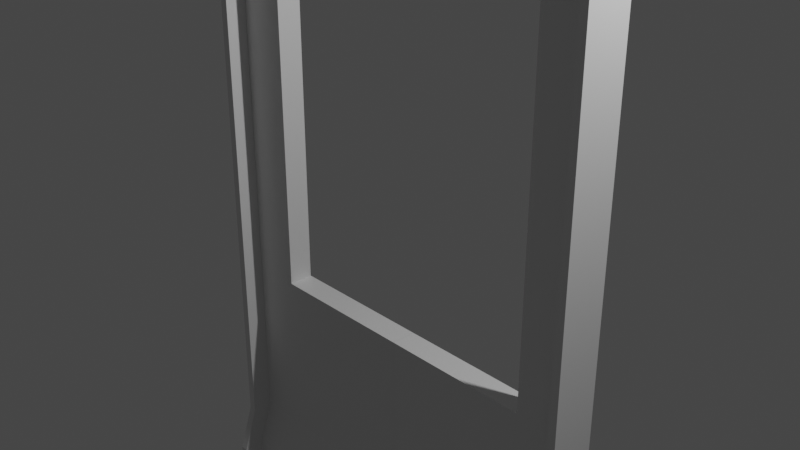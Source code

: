 # Source: SovietWindow.blend  (saved by Blender 2.80.75; exported with 4.5.12 LTS)
import bpy
from mathutils import Matrix  # noqa: F401  (used for matrix-valued properties, if any)

bpy.ops.wm.read_factory_settings(use_empty=True)
scene = bpy.context.scene
scene.name = 'Scene'

# ---- collections
col_collection = bpy.data.collections.new('Collection'); scene.collection.children.link(col_collection)

# ---- materials (node trees are filled in below, after node groups)
mat_material_003 = bpy.data.materials.new('Material.003')
mat_material_003.alpha_threshold = 0.0
mat_material_003.use_transparent_shadow = False
mat_material_003.line_color = (0.0, 0.0, 0.0, 1.0)

# ---- material node trees
mat_material_003.use_nodes = True; mat_material_003.node_tree.nodes.clear()
_N = mat_material_003.node_tree.nodes; _L = mat_material_003.node_tree.links
n0 = _N.new('ShaderNodeOutputMaterial'); n0.name = 'Material Output'; n0.location = (300, 300)
n1 = _N.new('ShaderNodeBsdfPrincipled'); n1.name = 'Principled BSDF'; n1.location = (10, 300)
n1.distribution = 'GGX'
n1.subsurface_method = 'BURLEY'
n1.inputs[2].default_value = 0.4
n1.inputs[3].default_value = 1.45
n1.inputs[27].default_value = (0.0, 0.0, 0.0, 1.0)
n1.inputs[28].default_value = 1.0
_L.new(n1.outputs[0], n0.inputs[0])
n0.is_active_output = True

# ---- world
world_world = bpy.data.worlds.new('World'); scene.world = world_world
world_world.use_nodes = True; world_world.node_tree.nodes.clear()
_N = world_world.node_tree.nodes; _L = world_world.node_tree.links
n0 = _N.new('ShaderNodeOutputWorld'); n0.name = 'World Output'; n0.location = (300, 300)
n1 = _N.new('ShaderNodeBackground'); n1.name = 'Background'; n1.location = (10, 300)
n1.inputs[0].default_value = (0.05088, 0.05088, 0.05088, 1.0)
_L.new(n1.outputs[0], n0.inputs[0])
n0.is_active_output = True
world_world.color = (0.05088, 0.05088, 0.05088)
world_world.use_sun_shadow = False
world_world.sun_shadow_jitter_overblur = 0.0

# ---- cameras
cam_camera = bpy.data.cameras.new('Camera')
cam_camera.clip_end = 100.0
cam_camera.ortho_scale = 7.314

# ---- lights
light_light = bpy.data.lights.new('Light', 'POINT')
light_light.transmission_factor = 0.0
light_light.energy = 1000.0
light_light.shadow_soft_size = 0.1
light_light.shadow_maximum_resolution = 0.006
light_light.use_absolute_resolution = True

# ---- meshes
me_cube_003 = bpy.data.meshes.new('Cube.003')
me_cube_003.from_pydata([(0.05258, 1.0, 1.0), (0.05258, 1.0, -1.0), (0.05258, -3.981, 1.0), (0.05258, -1.0, -1.0), (-1.947, 1.0, 1.0), (-1.947, 1.0, -1.0), (-1.947, -3.981, 1.0), (-1.947, -1.0, -1.0), (-1.396, 1.0, -1.0), (-1.396, -3.981, 1.0), (-1.396, -1.0, -1.0), (-1.396, 1.0, 1.0), (0.05258, 1.0, -0.2661), (-1.947, -1.0, -0.2661), (0.05258, -1.0, -0.2661), (-1.947, 1.0, -0.2661), (-1.396, 1.0, -0.2661), (-1.396, -1.0, -0.2661), (-1.947, -1.0, 0.8705), (0.05258, 1.0, 0.8705), (0.05258, -1.0, 0.8705), (-1.947, 1.0, 0.8705), (-1.396, 1.0, 0.8705), (-1.396, -1.0, 0.8705), (0.05258, 1.0, -0.7438), (0.05258, -1.0, -0.6416), (-1.947, 1.0, -0.7438), (-1.396, 1.0, -0.7438), (-1.396, -1.0, -0.6416), (-1.947, -1.0, -0.6416), (0.05258, -2.204, -0.7438), (0.05258, -2.204, -1.0), (-1.396, -2.204, -1.0), (-1.947, -2.204, -1.0), (-1.396, -2.204, -0.7438), (-1.947, -2.204, -0.7438), (0.05258, -2.204, -0.7438), (0.05258, -2.204, -1.0), (-1.396, -2.204, -1.0), (-1.947, -2.204, -1.0), (-1.396, -2.204, -0.7438), (-1.947, -2.204, -0.7438), (-1.947, -3.981, 0.9103), (0.05258, 1.0, 0.9103), (0.05258, -3.981, 0.9103), (-1.947, 1.0, 0.9103), (-1.396, 1.0, 0.9103), (-1.396, -3.981, 0.9103), (-1.872, 1.0, -1.0), (-1.872, -3.981, 1.0), (-1.872, -1.0, -1.0), (-1.872, 1.0, 1.0), (-1.872, 1.0, -0.2661), (-1.872, -1.0, -0.2661), (-1.872, 1.0, 0.8705), (-1.872, -1.0, 0.8705), (-1.872, -1.0, -0.6416), (-1.872, 1.0, -0.7438), (-1.872, -2.204, -1.0), (-1.872, -2.204, -0.7438), (-1.872, -2.204, -1.0), (-1.872, -2.204, -0.7438), (-1.872, 1.0, 0.9103), (-1.872, -3.981, 0.9103), (-1.947, -5.677, 0.9103), (-1.947, -5.677, 1.0), (-1.872, -5.677, 1.0), (-1.947, -2.696, -0.6416), (-1.947, -2.696, -0.2662), (-1.872, -2.696, -0.2662), (-1.947, -2.696, 0.8705), (-1.872, -2.696, 0.8705), (-1.872, -2.696, -0.6416), (-1.872, -3.899, -0.7438), (-1.947, -3.899, -0.7438), (-1.947, -3.899, -1.0), (-1.947, -3.899, -0.7438), (-1.872, -3.899, -0.7438), (-1.872, -5.677, 0.9103), (-1.872, -3.899, -1.0), (-1.947, -5.677, 0.9103), (-1.947, -5.677, 1.0), (-1.872, -5.677, 1.0), (-1.947, -2.696, -0.6416), (-1.947, -2.696, -0.2662), (-1.872, -2.696, -0.2662), (-1.947, -2.696, 0.8705), (-1.872, -2.696, 0.8705), (-1.872, -2.696, -0.6416), (-1.872, -3.899, -0.7438), (-1.947, -3.899, -0.7438), (-1.947, -3.899, -1.0), (-1.947, -3.899, -0.7438), (-1.872, -3.899, -0.7438), (-1.872, -5.677, 0.9103), (-1.872, -3.899, -1.0), (0.05185, 1.0, 1.0), (0.05185, 1.0, -1.0), (0.05185, -3.981, 1.0), (0.05185, -1.0, -1.0), (2.052, 1.0, 1.0), (2.052, 1.0, -1.0), (2.052, -3.981, 1.0), (2.052, -1.0, -1.0), (1.5, 1.0, -1.0), (1.5, -3.981, 1.0), (1.5, -1.0, -1.0), (1.5, 1.0, 1.0), (0.05185, 1.0, -0.2661), (2.052, -1.0, -0.2661), (0.05185, -1.0, -0.2661), (2.052, 1.0, -0.2661), (1.5, 1.0, -0.2661), (1.5, -1.0, -0.2661), (2.052, -1.0, 0.8705), (0.05185, 1.0, 0.8705), (0.05185, -1.0, 0.8705), (2.052, 1.0, 0.8705), (1.5, 1.0, 0.8705), (1.5, -1.0, 0.8705), (0.05185, 1.0, -0.7438), (0.05185, -1.0, -0.6416), (2.052, 1.0, -0.7438), (1.5, 1.0, -0.7438), (1.5, -1.0, -0.6416), (2.052, -1.0, -0.6416), (0.05185, -2.204, -0.7438), (0.05185, -2.204, -1.0), (1.5, -2.204, -1.0), (2.052, -2.204, -1.0), (1.5, -2.204, -0.7438), (2.052, -2.204, -0.7438), (0.05185, -2.204, -0.7438), (0.05185, -2.204, -1.0), (1.5, -2.204, -1.0), (2.052, -2.204, -1.0), (1.5, -2.204, -0.7438), (2.052, -2.204, -0.7438), (2.052, -3.981, 0.9103), (0.05185, 1.0, 0.9103), (0.05185, -3.981, 0.9103), (2.052, 1.0, 0.9103), (1.5, 1.0, 0.9103), (1.5, -3.981, 0.9103), (1.976, 1.0, -1.0), (1.976, -3.981, 1.0), (1.976, -1.0, -1.0), (1.976, 1.0, 1.0), (1.976, 1.0, -0.2661), (1.976, -1.0, -0.2661), (1.976, 1.0, 0.8705), (1.976, -1.0, 0.8705), (1.976, -1.0, -0.6416), (1.976, 1.0, -0.7438), (1.976, -2.204, -1.0), (1.976, -2.204, -0.7438), (1.976, -2.204, -1.0), (1.976, -2.204, -0.7438), (1.976, 1.0, 0.9103), (1.976, -3.981, 0.9103), (2.052, -5.677, 0.9103), (2.052, -5.677, 1.0), (1.976, -5.677, 1.0), (2.052, -2.696, -0.6416), (2.052, -2.696, -0.2662), (1.976, -2.696, -0.2662), (2.052, -2.696, 0.8705), (1.976, -2.696, 0.8705), (1.976, -2.696, -0.6416), (1.976, -3.899, -0.7438), (2.052, -3.899, -0.7438), (2.052, -3.899, -1.0), (2.052, -3.899, -0.7438), (1.976, -3.899, -0.7438), (1.976, -5.677, 0.9103), (1.976, -3.899, -1.0), (2.052, -5.677, 0.9103), (2.052, -5.677, 1.0), (1.976, -5.677, 1.0), (2.052, -2.696, -0.6416), (2.052, -2.696, -0.2662), (1.976, -2.696, -0.2662), (2.052, -2.696, 0.8705), (1.976, -2.696, 0.8705), (1.976, -2.696, -0.6416), (1.976, -3.899, -0.7438), (2.052, -3.899, -0.7438), (2.052, -3.899, -1.0), (2.052, -3.899, -0.7438), (1.976, -3.899, -0.7438), (1.976, -5.677, 0.9103), (1.976, -3.899, -1.0), (2.052, -3.981, 0.9552), (0.05185, 1.0, 0.9552), (0.05185, -3.981, 0.9552), (2.052, 1.0, 0.9552), (1.5, 1.0, 0.9552), (1.5, -3.981, 0.9552), (1.976, 1.0, 0.9552), (1.976, -3.981, 0.9552), (2.052, -5.677, 0.9552), (1.976, -5.677, 0.9552), (2.052, -5.677, 0.9552), (1.976, -5.677, 0.9552), (-1.947, -3.981, 0.9552), (0.05258, 1.0, 0.9552), (0.05258, -3.981, 0.9552), (-1.947, 1.0, 0.9552), (-1.396, 1.0, 0.9552), (-1.396, -3.981, 0.9552), (-1.872, 1.0, 0.9552), (-1.872, -3.981, 0.9552), (-1.947, -5.677, 0.9552), (-1.872, -5.677, 0.9552), (-1.947, -5.677, 0.9552), (-1.872, -5.677, 0.9552)], [], [(51, 4, 6, 49), (13, 29, 67, 68), (204, 6, 4, 207), (8, 1, 3, 10), (50, 10, 32, 58), (208, 11, 0, 205), (210, 51, 11, 208), (48, 8, 10, 50), (206, 2, 9, 209), (0, 11, 9, 2), (25, 14, 17, 28), (57, 52, 16, 27), (27, 16, 12, 24), (7, 29, 26, 5), (29, 13, 15, 26), (49, 6, 65, 66), (23, 22, 19, 20), (52, 54, 22, 16), (22, 23, 17, 16), (17, 14, 12, 16), (13, 18, 21, 15), (39, 60, 79, 75), (8, 27, 24, 1), (48, 57, 27, 8), (29, 7, 33, 35), (32, 31, 37, 38), (59, 35, 41, 61), (25, 28, 34, 30), (10, 3, 31, 32), (60, 61, 77, 79), (61, 41, 76, 77), (37, 36, 40, 38), (30, 34, 40, 36), (35, 33, 39, 41), (58, 32, 38, 60), (31, 30, 36, 37), (20, 44, 47, 23), (54, 62, 46, 22), (22, 46, 43, 19), (18, 42, 45, 21), (42, 18, 70, 64), (23, 47, 63, 55), (21, 45, 62, 54), (33, 58, 60, 39), (38, 40, 61, 60), (28, 56, 59, 34), (34, 59, 61, 40), (5, 26, 57, 48), (17, 23, 55, 53), (15, 21, 54, 52), (28, 17, 53, 56), (26, 15, 52, 57), (5, 48, 50, 7), (207, 4, 51, 210), (7, 50, 58, 33), (209, 9, 49, 211), (11, 51, 49, 9), (64, 70, 86, 80), (72, 69, 85, 88), (77, 76, 92, 93), (69, 71, 87, 85), (68, 67, 83, 84), (76, 75, 91, 92), (59, 56, 72, 73), (35, 59, 73, 74), (211, 49, 66, 213), (53, 55, 71, 69), (55, 63, 78, 71), (18, 13, 68, 70), (29, 35, 74, 67), (204, 42, 64, 212), (56, 53, 69, 72), (41, 39, 75, 76), (215, 82, 81, 214), (88, 85, 84, 83), (85, 87, 86, 84), (88, 83, 90, 89), (95, 93, 92, 91), (87, 94, 80, 86), (70, 68, 84, 86), (213, 66, 82, 215), (75, 79, 95, 91), (71, 78, 94, 87), (74, 73, 89, 90), (212, 64, 80, 214), (79, 77, 93, 95), (67, 74, 90, 83), (66, 65, 81, 82), (73, 72, 88, 89), (147, 145, 102, 100), (109, 164, 163, 125), (192, 195, 100, 102), (104, 106, 99, 97), (146, 154, 128, 106), (196, 193, 96, 107), (198, 196, 107, 147), (144, 146, 106, 104), (194, 197, 105, 98), (96, 98, 105, 107), (121, 124, 113, 110), (153, 123, 112, 148), (123, 120, 108, 112), (103, 101, 122, 125), (125, 122, 111, 109), (145, 162, 161, 102), (119, 116, 115, 118), (148, 112, 118, 150), (118, 112, 113, 119), (113, 112, 108, 110), (109, 111, 117, 114), (135, 171, 175, 156), (104, 97, 120, 123), (144, 104, 123, 153), (125, 131, 129, 103), (128, 134, 133, 127), (155, 157, 137, 131), (121, 126, 130, 124), (106, 128, 127, 99), (156, 175, 173, 157), (157, 173, 172, 137), (133, 134, 136, 132), (126, 132, 136, 130), (131, 137, 135, 129), (154, 156, 134, 128), (127, 133, 132, 126), (116, 119, 143, 140), (150, 118, 142, 158), (118, 115, 139, 142), (114, 117, 141, 138), (138, 160, 166, 114), (119, 151, 159, 143), (117, 150, 158, 141), (129, 135, 156, 154), (134, 156, 157, 136), (124, 130, 155, 152), (130, 136, 157, 155), (101, 144, 153, 122), (113, 149, 151, 119), (111, 148, 150, 117), (124, 152, 149, 113), (122, 153, 148, 111), (101, 103, 146, 144), (195, 198, 147, 100), (103, 129, 154, 146), (197, 199, 145, 105), (107, 105, 145, 147), (160, 176, 182, 166), (168, 184, 181, 165), (173, 189, 188, 172), (165, 181, 183, 167), (164, 180, 179, 163), (172, 188, 187, 171), (155, 169, 168, 152), (131, 170, 169, 155), (199, 201, 162, 145), (149, 165, 167, 151), (151, 167, 174, 159), (114, 166, 164, 109), (125, 163, 170, 131), (192, 200, 160, 138), (152, 168, 165, 149), (137, 172, 171, 135), (203, 202, 177, 178), (184, 179, 180, 181), (181, 180, 182, 183), (184, 185, 186, 179), (191, 187, 188, 189), (183, 182, 176, 190), (166, 182, 180, 164), (201, 203, 178, 162), (171, 187, 191, 175), (167, 183, 190, 174), (170, 186, 185, 169), (200, 202, 176, 160), (175, 191, 189, 173), (163, 179, 186, 170), (162, 178, 177, 161), (169, 185, 184, 168), (161, 177, 202, 200), (174, 190, 203, 201), (190, 176, 202, 203), (102, 161, 200, 192), (159, 174, 201, 199), (143, 159, 199, 197), (141, 158, 198, 195), (140, 143, 197, 194), (158, 142, 196, 198), (142, 139, 193, 196), (138, 141, 195, 192), (65, 212, 214, 81), (78, 213, 215, 94), (94, 215, 214, 80), (6, 204, 212, 65), (63, 211, 213, 78), (47, 209, 211, 63), (45, 207, 210, 62), (44, 206, 209, 47), (62, 210, 208, 46), (46, 208, 205, 43), (42, 204, 207, 45)])
_uv = me_cube_003.uv_layers.new(name='UVMap')
_uv.uv.foreach_set('vector', [0.6155, 0.0, 0.625, 0.0, 0.625, 0.25, 0.6155, 0.25, 0.4667, 0.5, 0.407, 0.5, 0.407, 0.5, 0.4667, 0.5, 0.6194, 0.5, 0.625, 0.5, 0.625, 0.75, 0.6194, 0.75, 0.444, 0.75, 0.625, 0.75, 0.625, 1.0, 0.444, 1.0, 0.3845, 1.0, 0.444, 1.0, 0.444, 1.0, 0.3845, 1.0, 0.8694, 0.569, 0.875, 0.569, 0.875, 0.75, 0.8694, 0.75, 0.8694, 0.5095, 0.875, 0.5095, 0.875, 0.569, 0.8694, 0.569, 0.3845, 0.75, 0.444, 0.75, 0.444, 1.0, 0.3845, 1.0, 0.6194, 0.25, 0.625, 0.25, 0.625, 0.431, 0.6194, 0.431, 0.375, 0.0, 0.556, 0.0, 0.556, 0.25, 0.375, 0.25, 0.407, 0.25, 0.4667, 0.25, 0.4667, 0.431, 0.407, 0.431, 0.657, 0.5095, 0.7167, 0.5095, 0.7167, 0.569, 0.657, 0.569, 0.657, 0.569, 0.7167, 0.569, 0.7167, 0.75, 0.657, 0.75, 0.375, 0.5, 0.407, 0.5, 0.407, 0.75, 0.375, 0.75, 0.407, 0.5, 0.4667, 0.5, 0.4667, 0.75, 0.407, 0.75, 0.6155, 0.25, 0.625, 0.25, 0.625, 0.25, 0.6155, 0.25, 0.6088, 0.431, 0.8588, 0.569, 0.3588, 0.5, 0.6088, 0.25, 0.7167, 0.5095, 0.8588, 0.5095, 0.8588, 0.569, 0.7167, 0.569, 0.8588, 0.569, 0.6088, 0.431, 0.4667, 0.431, 0.7167, 0.569, 0.4667, 0.431, 0.4667, 0.25, 0.2167, 0.5, 0.7167, 0.569, 0.4667, 0.5, 0.6088, 0.5, 0.6088, 0.75, 0.4667, 0.75, 0.375, 1.0, 0.1922, 0.5, 0.1922, 0.5, 0.375, 1.0, 0.625, 0.569, 0.657, 0.569, 0.657, 0.75, 0.625, 0.75, 0.625, 0.5095, 0.657, 0.5095, 0.657, 0.569, 0.625, 0.569, 0.407, 0.5, 0.375, 0.5, 0.375, 0.5, 0.407, 0.5, 0.444, 1.0, 0.625, 1.0, 0.625, 1.0, 0.444, 1.0, 0.407, 0.4905, 0.407, 0.5, 0.407, 0.5, 0.407, 0.4905, 0.407, 0.25, 0.407, 0.431, 0.407, 0.431, 0.407, 0.25, 0.444, 1.0, 0.625, 1.0, 0.625, 1.0, 0.444, 1.0, 0.375, 0.4905, 0.407, 0.4905, 0.407, 0.4905, 0.375, 0.4905, 0.407, 0.4905, 0.407, 0.5, 0.407, 0.5, 0.407, 0.4905, 0.375, 0.25, 0.407, 0.25, 0.407, 0.431, 0.375, 0.431, 0.407, 0.25, 0.407, 0.431, 0.407, 0.431, 0.407, 0.25, 0.407, 0.5, 0.375, 0.5, 0.375, 0.5, 0.407, 0.5, 0.3845, 1.0, 0.444, 1.0, 0.444, 1.0, 0.1922, 0.5, 0.0, 0.0, 0.0, 0.0, 0.0, 0.0, 0.0, 0.0, 0.6088, 0.25, 0.6138, 0.25, 0.6138, 0.431, 0.6088, 0.431, 0.8588, 0.5095, 0.8638, 0.5095, 0.8638, 0.569, 0.8588, 0.569, 0.8588, 0.569, 0.8638, 0.569, 0.8638, 0.75, 0.8588, 0.75, 0.6088, 0.5, 0.6138, 0.5, 0.6138, 0.75, 0.6088, 0.75, 0.6138, 0.5, 0.6088, 0.5, 0.6088, 0.5, 0.6138, 0.5, 0.6088, 0.431, 0.6138, 0.431, 0.6138, 0.4905, 0.6088, 0.4905, 0.8588, 0.5, 0.8638, 0.5, 0.8638, 0.5095, 0.8588, 0.5095, 0.375, 1.0, 0.3845, 1.0, 0.1922, 0.5, 0.375, 1.0, 0.375, 0.431, 0.407, 0.431, 0.407, 0.4905, 0.375, 0.4905, 0.407, 0.431, 0.407, 0.4905, 0.407, 0.4905, 0.407, 0.431, 0.407, 0.431, 0.407, 0.4905, 0.407, 0.4905, 0.407, 0.431, 0.625, 0.5, 0.657, 0.5, 0.657, 0.5095, 0.625, 0.5095, 0.4667, 0.431, 0.6088, 0.431, 0.6088, 0.4905, 0.4667, 0.4905, 0.7167, 0.5, 0.8588, 0.5, 0.8588, 0.5095, 0.7167, 0.5095, 0.407, 0.431, 0.4667, 0.431, 0.4667, 0.4905, 0.407, 0.4905, 0.657, 0.5, 0.7167, 0.5, 0.7167, 0.5095, 0.657, 0.5095, 0.375, 0.75, 0.3845, 0.75, 0.3845, 1.0, 0.375, 1.0, 0.8694, 0.5, 0.875, 0.5, 0.875, 0.5095, 0.8694, 0.5095, 0.375, 1.0, 0.3845, 1.0, 0.3845, 1.0, 0.375, 1.0, 0.6194, 0.431, 0.625, 0.431, 0.625, 0.4905, 0.6194, 0.4905, 0.556, 0.0, 0.6155, 0.0, 0.6155, 0.25, 0.556, 0.25, 0.6138, 0.5, 0.6088, 0.5, 0.6088, 0.5, 0.6138, 0.5, 0.407, 0.4905, 0.4667, 0.4905, 0.4667, 0.4905, 0.407, 0.4905, 0.407, 0.4905, 0.407, 0.5, 0.407, 0.5, 0.407, 0.4905, 0.4667, 0.4905, 0.6088, 0.4905, 0.6088, 0.4905, 0.4667, 0.4905, 0.4667, 0.5, 0.407, 0.5, 0.407, 0.5, 0.4667, 0.5, 0.407, 0.5, 0.375, 0.5, 0.375, 0.5, 0.407, 0.5, 0.407, 0.4905, 0.407, 0.4905, 0.407, 0.4905, 0.407, 0.4905, 0.407, 0.5, 0.407, 0.4905, 0.407, 0.4905, 0.407, 0.5, 0.6194, 0.4905, 0.625, 0.4905, 0.625, 0.4905, 0.6194, 0.4905, 0.4667, 0.4905, 0.6088, 0.4905, 0.6088, 0.4905, 0.4667, 0.4905, 0.6088, 0.4905, 0.6138, 0.4905, 0.6138, 0.4905, 0.6088, 0.4905, 0.6088, 0.5, 0.4667, 0.5, 0.4667, 0.5, 0.6088, 0.5, 0.407, 0.5, 0.407, 0.5, 0.407, 0.5, 0.407, 0.5, 0.6194, 0.5, 0.6138, 0.5, 0.6138, 0.5, 0.6194, 0.5, 0.407, 0.4905, 0.4667, 0.4905, 0.4667, 0.4905, 0.407, 0.4905, 0.407, 0.5, 0.375, 0.5, 0.375, 0.5, 0.407, 0.5, 0.6194, 0.4905, 0.625, 0.4905, 0.625, 0.5, 0.6194, 0.5, 0.407, 0.4905, 0.4667, 0.4905, 0.4667, 0.5, 0.407, 0.5, 0.4667, 0.4905, 0.6088, 0.4905, 0.6088, 0.5, 0.4667, 0.5, 0.407, 0.4905, 0.407, 0.5, 0.407, 0.5, 0.407, 0.4905, 0.375, 0.4905, 0.407, 0.4905, 0.407, 0.5, 0.375, 0.5, 0.6088, 0.4905, 0.6138, 0.4905, 0.6138, 0.5, 0.6088, 0.5, 0.6088, 0.5, 0.4667, 0.5, 0.4667, 0.5, 0.6088, 0.5, 0.6194, 0.4905, 0.625, 0.4905, 0.625, 0.4905, 0.6194, 0.4905, 0.375, 1.0, 0.1922, 0.5, 0.1922, 0.5, 0.375, 1.0, 0.6088, 0.4905, 0.6138, 0.4905, 0.6138, 0.4905, 0.6088, 0.4905, 0.407, 0.5, 0.407, 0.4905, 0.407, 0.4905, 0.407, 0.5, 0.6194, 0.5, 0.6138, 0.5, 0.6138, 0.5, 0.6194, 0.5, 0.375, 0.4905, 0.407, 0.4905, 0.407, 0.4905, 0.375, 0.4905, 0.407, 0.5, 0.407, 0.5, 0.407, 0.5, 0.407, 0.5, 0.6155, 0.25, 0.625, 0.25, 0.625, 0.25, 0.6155, 0.25, 0.407, 0.4905, 0.407, 0.4905, 0.407, 0.4905, 0.407, 0.4905, 0.6155, 0.0, 0.6155, 0.25, 0.625, 0.25, 0.625, 0.0, 0.4667, 0.5, 0.4667, 0.5, 0.407, 0.5, 0.407, 0.5, 0.6194, 0.5, 0.6194, 0.75, 0.625, 0.75, 0.625, 0.5, 0.444, 0.75, 0.444, 1.0, 0.625, 1.0, 0.625, 0.75, 0.3845, 1.0, 0.3845, 1.0, 0.444, 1.0, 0.444, 1.0, 0.8694, 0.569, 0.8694, 0.75, 0.875, 0.75, 0.875, 0.569, 0.8694, 0.5095, 0.8694, 0.569, 0.875, 0.569, 0.875, 0.5095, 0.3845, 0.75, 0.3845, 1.0, 0.444, 1.0, 0.444, 0.75, 0.6194, 0.25, 0.6194, 0.431, 0.625, 0.431, 0.625, 0.25, 0.375, 0.0, 0.375, 0.25, 0.556, 0.25, 0.556, 0.0, 0.407, 0.25, 0.407, 0.431, 0.4667, 0.431, 0.4667, 0.25, 0.657, 0.5095, 0.657, 0.569, 0.7167, 0.569, 0.7167, 0.5095, 0.657, 0.569, 0.657, 0.75, 0.7167, 0.75, 0.7167, 0.569, 0.375, 0.5, 0.375, 0.75, 0.407, 0.75, 0.407, 0.5, 0.407, 0.5, 0.407, 0.75, 0.4667, 0.75, 0.4667, 0.5, 0.6155, 0.25, 0.6155, 0.25, 0.625, 0.25, 0.625, 0.25, 0.6088, 0.431, 0.6088, 0.25, 0.3588, 0.5, 0.8588, 0.569, 0.7167, 0.5095, 0.7167, 0.569, 0.8588, 0.569, 0.8588, 0.5095, 0.8588, 0.569, 0.7167, 0.569, 0.4667, 0.431, 0.6088, 0.431, 0.4667, 0.431, 0.7167, 0.569, 0.2167, 0.5, 0.4667, 0.25, 0.4667, 0.5, 0.4667, 0.75, 0.6088, 0.75, 0.6088, 0.5, 0.375, 1.0, 0.375, 1.0, 0.1922, 0.5, 0.1922, 0.5, 0.625, 0.569, 0.625, 0.75, 0.657, 0.75, 0.657, 0.569, 0.625, 0.5095, 0.625, 0.569, 0.657, 0.569, 0.657, 0.5095, 0.407, 0.5, 0.407, 0.5, 0.375, 0.5, 0.375, 0.5, 0.444, 1.0, 0.444, 1.0, 0.625, 1.0, 0.625, 1.0, 0.407, 0.4905, 0.407, 0.4905, 0.407, 0.5, 0.407, 0.5, 0.407, 0.25, 0.407, 0.25, 0.407, 0.431, 0.407, 0.431, 0.444, 1.0, 0.444, 1.0, 0.625, 1.0, 0.625, 1.0, 0.375, 0.4905, 0.375, 0.4905, 0.407, 0.4905, 0.407, 0.4905, 0.407, 0.4905, 0.407, 0.4905, 0.407, 0.5, 0.407, 0.5, 0.375, 0.25, 0.375, 0.431, 0.407, 0.431, 0.407, 0.25, 0.407, 0.25, 0.407, 0.25, 0.407, 0.431, 0.407, 0.431, 0.407, 0.5, 0.407, 0.5, 0.375, 0.5, 0.375, 0.5, 0.3845, 1.0, 0.1922, 0.5, 0.444, 1.0, 0.444, 1.0, 0.0, 0.0, 0.0, 0.0, 0.0, 0.0, 0.0, 0.0, 0.6088, 0.25, 0.6088, 0.431, 0.6138, 0.431, 0.6138, 0.25, 0.8588, 0.5095, 0.8588, 0.569, 0.8638, 0.569, 0.8638, 0.5095, 0.8588, 0.569, 0.8588, 0.75, 0.8638, 0.75, 0.8638, 0.569, 0.6088, 0.5, 0.6088, 0.75, 0.6138, 0.75, 0.6138, 0.5, 0.6138, 0.5, 0.6138, 0.5, 0.6088, 0.5, 0.6088, 0.5, 0.6088, 0.431, 0.6088, 0.4905, 0.6138, 0.4905, 0.6138, 0.431, 0.8588, 0.5, 0.8588, 0.5095, 0.8638, 0.5095, 0.8638, 0.5, 0.375, 1.0, 0.375, 1.0, 0.1922, 0.5, 0.3845, 1.0, 0.375, 0.431, 0.375, 0.4905, 0.407, 0.4905, 0.407, 0.431, 0.407, 0.431, 0.407, 0.431, 0.407, 0.4905, 0.407, 0.4905, 0.407, 0.431, 0.407, 0.431, 0.407, 0.4905, 0.407, 0.4905, 0.625, 0.5, 0.625, 0.5095, 0.657, 0.5095, 0.657, 0.5, 0.4667, 0.431, 0.4667, 0.4905, 0.6088, 0.4905, 0.6088, 0.431, 0.7167, 0.5, 0.7167, 0.5095, 0.8588, 0.5095, 0.8588, 0.5, 0.407, 0.431, 0.407, 0.4905, 0.4667, 0.4905, 0.4667, 0.431, 0.657, 0.5, 0.657, 0.5095, 0.7167, 0.5095, 0.7167, 0.5, 0.375, 0.75, 0.375, 1.0, 0.3845, 1.0, 0.3845, 0.75, 0.8694, 0.5, 0.8694, 0.5095, 0.875, 0.5095, 0.875, 0.5, 0.375, 1.0, 0.375, 1.0, 0.3845, 1.0, 0.3845, 1.0, 0.6194, 0.431, 0.6194, 0.4905, 0.625, 0.4905, 0.625, 0.431, 0.556, 0.0, 0.556, 0.25, 0.6155, 0.25, 0.6155, 0.0, 0.6138, 0.5, 0.6138, 0.5, 0.6088, 0.5, 0.6088, 0.5, 0.407, 0.4905, 0.407, 0.4905, 0.4667, 0.4905, 0.4667, 0.4905, 0.407, 0.4905, 0.407, 0.4905, 0.407, 0.5, 0.407, 0.5, 0.4667, 0.4905, 0.4667, 0.4905, 0.6088, 0.4905, 0.6088, 0.4905, 0.4667, 0.5, 0.4667, 0.5, 0.407, 0.5, 0.407, 0.5, 0.407, 0.5, 0.407, 0.5, 0.375, 0.5, 0.375, 0.5, 0.407, 0.4905, 0.407, 0.4905, 0.407, 0.4905, 0.407, 0.4905, 0.407, 0.5, 0.407, 0.5, 0.407, 0.4905, 0.407, 0.4905, 0.6194, 0.4905, 0.6194, 0.4905, 0.625, 0.4905, 0.625, 0.4905, 0.4667, 0.4905, 0.4667, 0.4905, 0.6088, 0.4905, 0.6088, 0.4905, 0.6088, 0.4905, 0.6088, 0.4905, 0.6138, 0.4905, 0.6138, 0.4905, 0.6088, 0.5, 0.6088, 0.5, 0.4667, 0.5, 0.4667, 0.5, 0.407, 0.5, 0.407, 0.5, 0.407, 0.5, 0.407, 0.5, 0.6194, 0.5, 0.6194, 0.5, 0.6138, 0.5, 0.6138, 0.5, 0.407, 0.4905, 0.407, 0.4905, 0.4667, 0.4905, 0.4667, 0.4905, 0.407, 0.5, 0.407, 0.5, 0.375, 0.5, 0.375, 0.5, 0.6194, 0.4905, 0.6194, 0.5, 0.625, 0.5, 0.625, 0.4905, 0.407, 0.4905, 0.407, 0.5, 0.4667, 0.5, 0.4667, 0.4905, 0.4667, 0.4905, 0.4667, 0.5, 0.6088, 0.5, 0.6088, 0.4905, 0.407, 0.4905, 0.407, 0.4905, 0.407, 0.5, 0.407, 0.5, 0.375, 0.4905, 0.375, 0.5, 0.407, 0.5, 0.407, 0.4905, 0.6088, 0.4905, 0.6088, 0.5, 0.6138, 0.5, 0.6138, 0.4905, 0.6088, 0.5, 0.6088, 0.5, 0.4667, 0.5, 0.4667, 0.5, 0.6194, 0.4905, 0.6194, 0.4905, 0.625, 0.4905, 0.625, 0.4905, 0.375, 1.0, 0.375, 1.0, 0.1922, 0.5, 0.1922, 0.5, 0.6088, 0.4905, 0.6088, 0.4905, 0.6138, 0.4905, 0.6138, 0.4905, 0.407, 0.5, 0.407, 0.5, 0.407, 0.4905, 0.407, 0.4905, 0.6194, 0.5, 0.6194, 0.5, 0.6138, 0.5, 0.6138, 0.5, 0.375, 0.4905, 0.375, 0.4905, 0.407, 0.4905, 0.407, 0.4905, 0.407, 0.5, 0.407, 0.5, 0.407, 0.5, 0.407, 0.5, 0.6155, 0.25, 0.6155, 0.25, 0.625, 0.25, 0.625, 0.25, 0.407, 0.4905, 0.407, 0.4905, 0.407, 0.4905, 0.407, 0.4905, 0.625, 0.5, 0.625, 0.5, 0.6194, 0.5, 0.6194, 0.5, 0.6138, 0.4905, 0.6138, 0.4905, 0.6194, 0.4905, 0.6194, 0.4905, 0.6138, 0.4905, 0.6138, 0.5, 0.6194, 0.5, 0.6194, 0.4905, 0.625, 0.5, 0.625, 0.5, 0.6194, 0.5, 0.6194, 0.5, 0.6138, 0.4905, 0.6138, 0.4905, 0.6194, 0.4905, 0.6194, 0.4905, 0.6138, 0.431, 0.6138, 0.4905, 0.6194, 0.4905, 0.6194, 0.431, 0.8638, 0.5, 0.8638, 0.5095, 0.8694, 0.5095, 0.8694, 0.5, 0.6138, 0.25, 0.6138, 0.431, 0.6194, 0.431, 0.6194, 0.25, 0.8638, 0.5095, 0.8638, 0.569, 0.8694, 0.569, 0.8694, 0.5095, 0.8638, 0.569, 0.8638, 0.75, 0.8694, 0.75, 0.8694, 0.569, 0.6138, 0.5, 0.6138, 0.75, 0.6194, 0.75, 0.6194, 0.5, 0.625, 0.5, 0.6194, 0.5, 0.6194, 0.5, 0.625, 0.5, 0.6138, 0.4905, 0.6194, 0.4905, 0.6194, 0.4905, 0.6138, 0.4905, 0.6138, 0.4905, 0.6194, 0.4905, 0.6194, 0.5, 0.6138, 0.5, 0.625, 0.5, 0.6194, 0.5, 0.6194, 0.5, 0.625, 0.5, 0.6138, 0.4905, 0.6194, 0.4905, 0.6194, 0.4905, 0.6138, 0.4905, 0.6138, 0.431, 0.6194, 0.431, 0.6194, 0.4905, 0.6138, 0.4905, 0.8638, 0.5, 0.8694, 0.5, 0.8694, 0.5095, 0.8638, 0.5095, 0.6138, 0.25, 0.6194, 0.25, 0.6194, 0.431, 0.6138, 0.431, 0.8638, 0.5095, 0.8694, 0.5095, 0.8694, 0.569, 0.8638, 0.569, 0.8638, 0.569, 0.8694, 0.569, 0.8694, 0.75, 0.8638, 0.75, 0.6138, 0.5, 0.6194, 0.5, 0.6194, 0.75, 0.6138, 0.75])
me_cube_003.materials.append(mat_material_003)
me_cube_003.use_remesh_preserve_volume = False
me_cube_003.use_remesh_preserve_attributes = False
me_cube_003.use_mirror_vertex_groups = False
me_cube_003.update()

# ---- objects
ob_light = bpy.data.objects.new('Light', light_light)
ob_camera = bpy.data.objects.new('Camera', cam_camera)
ob_cube_003 = bpy.data.objects.new('Cube.003', me_cube_003)

# ---- transforms, parenting, visibility, modifiers, constraints
ob_light.location = (4.076, 1.005, 5.904)
ob_light.rotation_euler = (0.6503, 0.05522, 1.866)
ob_light.lock_rotations_4d = False
ob_light.empty_display_type = 'ARROWS'
ob_light.color = (0.0, 0.0, 0.0, 0.0)
ob_light.lineart.crease_threshold = 0.0
ob_camera.location = (7.359, -6.926, 4.958)
ob_camera.rotation_euler = (1.109, 0.0, 0.8149)
ob_camera.lock_rotations_4d = False
ob_camera.empty_display_type = 'ARROWS'
ob_camera.color = (0.0, 0.0, 0.0, 0.0)
ob_camera.display_type = 'WIRE'
ob_camera.lineart.crease_threshold = 0.0
ob_cube_003.location = (0.0, 0.0, 0.0)
ob_cube_003.scale = (1.195, 0.1428, 5.215)
ob_cube_003.lock_rotations_4d = False
ob_cube_003.empty_display_type = 'ARROWS'
ob_cube_003.lineart.crease_threshold = 0.0

# ---- collection membership
col_collection.objects.link(ob_light)
col_collection.objects.link(ob_camera)
col_collection.objects.link(ob_cube_003)

# ---- scene / render settings (as saved in the file)
scene.camera = ob_camera
scene.frame_start = 1; scene.frame_end = 250; scene.frame_set(1)
scene.render.engine = 'BLENDER_EEVEE_NEXT'
scene.cycles.use_denoising = False
scene.cycles.samples = 128
scene.cycles.sampling_pattern = 'TABULATED_SOBOL'
scene.cycles.use_adaptive_sampling = False
scene.cycles.use_light_tree = False
scene.view_settings.view_transform = 'Filmic'
bpy.context.view_layer.update()
